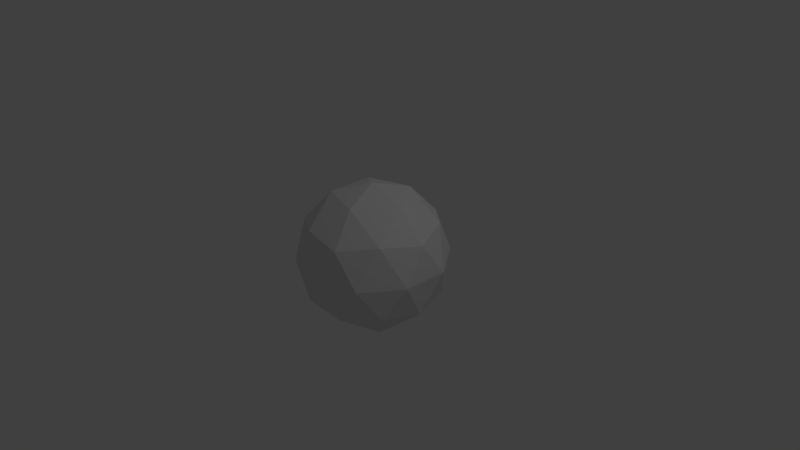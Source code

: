 # Source: bullet.blend  (saved by Blender 2.75.0; exported with 4.5.12 LTS)
import bpy
from mathutils import Matrix  # noqa: F401  (used for matrix-valued properties, if any)

bpy.ops.wm.read_factory_settings(use_empty=True)
scene = bpy.context.scene
scene.name = 'Scene'

# ---- collections
col_collection_1 = bpy.data.collections.new('Collection 1'); scene.collection.children.link(col_collection_1)

# ---- materials (node trees are filled in below, after node groups)
mat_material = bpy.data.materials.new('Material')
mat_material.alpha_threshold = 0.0
mat_material.use_transparent_shadow = False
mat_material.roughness = 0.5
mat_material.line_color = (0.0, 0.0, 0.0, 1.0)

# ---- material node trees

# ---- world
world_world = bpy.data.worlds.new('World'); scene.world = world_world
world_world.color = (0.05088, 0.05088, 0.05088)
world_world.use_sun_shadow = False
world_world.sun_shadow_jitter_overblur = 0.0
world_world.cycles.sampling_method = 'MANUAL'
world_world.cycles.sample_map_resolution = 256

# ---- cameras
cam_camera = bpy.data.cameras.new('Camera')
cam_camera.clip_end = 100.0
cam_camera.lens = 35.0
cam_camera.sensor_width = 32.0
cam_camera.sensor_height = 18.0
cam_camera.ortho_scale = 7.314
cam_camera.dof.focus_distance = 0.0
cam_camera.dof.aperture_fstop = 128.0

# ---- lights
light_lamp = bpy.data.lights.new('Lamp', 'POINT')
light_lamp.transmission_factor = 0.0
light_lamp.cutoff_distance = 30.0
light_lamp.energy = 100.0
light_lamp.shadow_buffer_clip_start = 1.001
light_lamp.shadow_soft_size = 0.1
light_lamp.shadow_maximum_resolution = 0.006
light_lamp.use_absolute_resolution = True
light_lamp.cycles.use_multiple_importance_sampling = False

# ---- meshes
me_icosphere = bpy.data.meshes.new('Icosphere')
me_icosphere.from_pydata([(0.0, 0.0, -1.0), (0.7236, -0.5257, -0.4472), (-0.2764, -0.8506, -0.4472), (-0.8944, 0.0, -0.4472), (-0.2764, 0.8506, -0.4472), (0.7236, 0.5257, -0.4472), (0.2764, -0.8506, 0.4472), (-0.7236, -0.5257, 0.4472), (-0.7236, 0.5257, 0.4472), (0.2764, 0.8506, 0.4472), (0.8944, 0.0, 0.4472), (0.0, 0.0, 1.0), (-0.1625, -0.5, -0.8507), (0.4253, -0.309, -0.8507), (0.2629, -0.809, -0.5257), (0.8506, 0.0, -0.5257), (0.4253, 0.309, -0.8507), (-0.5257, 0.0, -0.8507), (-0.6882, -0.5, -0.5257), (-0.1625, 0.5, -0.8507), (-0.6882, 0.5, -0.5257), (0.2629, 0.809, -0.5257), (0.9511, -0.309, 0.0), (0.9511, 0.309, 0.0), (0.0, -1.0, 0.0), (0.5878, -0.809, 0.0), (-0.9511, -0.309, 0.0), (-0.5878, -0.809, 0.0), (-0.5878, 0.809, 0.0), (-0.9511, 0.309, 0.0), (0.5878, 0.809, 0.0), (0.0, 1.0, 0.0), (0.6882, -0.5, 0.5257), (-0.2629, -0.809, 0.5257), (-0.8506, 0.0, 0.5257), (-0.2629, 0.809, 0.5257), (0.6882, 0.5, 0.5257), (0.1625, -0.5, 0.8507), (0.5257, 0.0, 0.8507), (-0.4253, -0.309, 0.8507), (-0.4253, 0.309, 0.8507), (0.1625, 0.5, 0.8507)], [], [(0, 13, 12), (1, 13, 15), (0, 12, 17), (0, 17, 19), (0, 19, 16), (1, 15, 22), (2, 14, 24), (3, 18, 26), (4, 20, 28), (5, 21, 30), (1, 22, 25), (2, 24, 27), (3, 26, 29), (4, 28, 31), (5, 30, 23), (6, 32, 37), (7, 33, 39), (8, 34, 40), (9, 35, 41), (10, 36, 38), (38, 41, 11), (38, 36, 41), (36, 9, 41), (41, 40, 11), (41, 35, 40), (35, 8, 40), (40, 39, 11), (40, 34, 39), (34, 7, 39), (39, 37, 11), (39, 33, 37), (33, 6, 37), (37, 38, 11), (37, 32, 38), (32, 10, 38), (23, 36, 10), (23, 30, 36), (30, 9, 36), (31, 35, 9), (31, 28, 35), (28, 8, 35), (29, 34, 8), (29, 26, 34), (26, 7, 34), (27, 33, 7), (27, 24, 33), (24, 6, 33), (25, 32, 6), (25, 22, 32), (22, 10, 32), (30, 31, 9), (30, 21, 31), (21, 4, 31), (28, 29, 8), (28, 20, 29), (20, 3, 29), (26, 27, 7), (26, 18, 27), (18, 2, 27), (24, 25, 6), (24, 14, 25), (14, 1, 25), (22, 23, 10), (22, 15, 23), (15, 5, 23), (16, 21, 5), (16, 19, 21), (19, 4, 21), (19, 20, 4), (19, 17, 20), (17, 3, 20), (17, 18, 3), (17, 12, 18), (12, 2, 18), (15, 16, 5), (15, 13, 16), (13, 0, 16), (12, 14, 2), (12, 13, 14), (13, 1, 14)])
me_icosphere.materials.append(mat_material)
me_icosphere.use_remesh_preserve_volume = False
me_icosphere.use_remesh_preserve_attributes = False
me_icosphere.use_mirror_vertex_groups = False
me_icosphere.update()

# ---- objects
ob_icosphere = bpy.data.objects.new('Icosphere', me_icosphere)
ob_lamp = bpy.data.objects.new('Lamp', light_lamp)
ob_camera = bpy.data.objects.new('Camera', cam_camera)

# ---- transforms, parenting, visibility, modifiers, constraints
ob_icosphere.location = (0.0, 0.0, 0.0)
ob_icosphere.lineart.crease_threshold = 0.0
ob_lamp.location = (4.076, 1.005, 5.904)
ob_lamp.rotation_euler = (0.6503, 0.05522, 1.866)
ob_lamp.lock_rotations_4d = False
ob_lamp.empty_display_type = 'ARROWS'
ob_lamp.color = (0.0, 0.0, 0.0, 0.0)
ob_lamp.lineart.crease_threshold = 0.0
ob_camera.location = (7.481, -6.508, 5.344)
ob_camera.rotation_euler = (1.109, 0.01082, 0.8149)
ob_camera.lock_rotations_4d = False
ob_camera.empty_display_type = 'ARROWS'
ob_camera.color = (0.0, 0.0, 0.0, 0.0)
ob_camera.display_type = 'WIRE'
ob_camera.lineart.crease_threshold = 0.0

# ---- collection membership
col_collection_1.objects.link(ob_icosphere)
col_collection_1.objects.link(ob_lamp)
col_collection_1.objects.link(ob_camera)

# ---- scene / render settings (as saved in the file)
scene.camera = ob_camera
scene.frame_start = 1; scene.frame_end = 250; scene.frame_set(1)
scene.render.engine = 'BLENDER_EEVEE_NEXT'
scene.render.resolution_percentage = 50
scene.render.dither_intensity = 0.0
scene.cycles.use_denoising = False
scene.cycles.samples = 10
scene.cycles.sampling_pattern = 'TABULATED_SOBOL'
scene.cycles.light_sampling_threshold = 0.0
scene.cycles.use_adaptive_sampling = False
scene.cycles.use_light_tree = False
scene.cycles.blur_glossy = 0.0
scene.cycles.pixel_filter_type = 'GAUSSIAN'
scene.cycles.sample_clamp_indirect = 0.0
scene.view_settings.view_transform = 'Standard'
bpy.context.view_layer.update()
